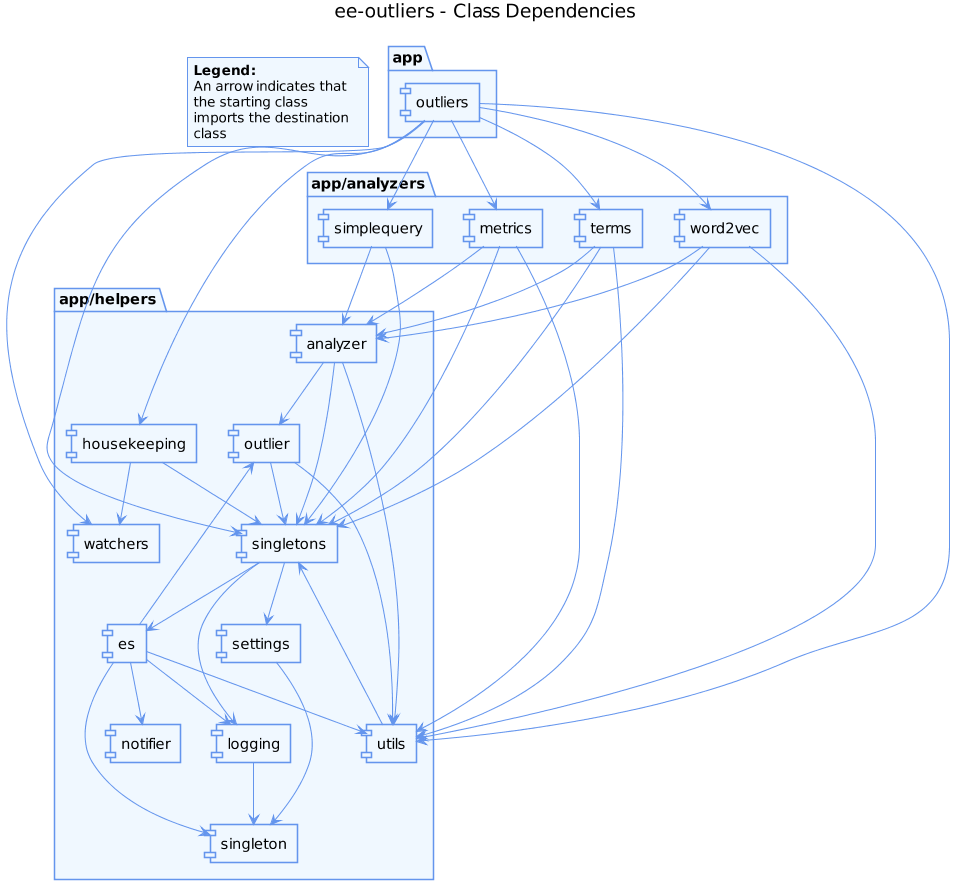

The diagram above was rendered by PlantUML. Its source (embedded in the PNG):
@startuml
skinparam shadowing false
 
skinparam dpi 100
 
skinparam package {
  BackgroundColor AliceBlue
  ArrowColor CornflowerBlue
  BorderColor CornflowerBlue
}

skinparam component {
  BackgroundColor AliceBlue
  ArrowColor CornflowerBlue
  BorderColor CornflowerBlue
}

skinparam note {
  BackgroundColor AliceBlue
  ArrowColor CornflowerBlue
  BorderColor CornflowerBlue
}

skinparam stereotypeCBackgroundColor OldLace

title ee-outliers - Class Dependencies

package "app" {
  [outliers]
}

package "app/helpers" {
  [analyzer]
  [es]
  [housekeeping]
  [logging]
  [notifier]
  [outlier]
  [settings]
  [singleton]
  [singletons]
  [watchers]
  [utils]
}

package "app/analyzers" {
  [metrics]
  [simplequery]
  [terms]
  [word2vec]
}

[outliers] --> [singletons]
[outliers] --> [utils]
[outliers] --> [housekeeping]
[outliers] --> [watchers]
[outliers] --> [simplequery]
[outliers] --> [word2vec]
[outliers] --> [terms]
[outliers] --> [metrics]

[singletons] --> [settings]
[singletons] --> [logging]
[singletons] --> [es]

[settings] --> [singleton]

[utils] --> [singletons]

[outlier] --> [singletons]
[outlier] --> [utils]

[logging] --> [singleton]

[housekeeping] --> [singletons]
[housekeeping] --> [watchers]

[es] --> [singleton]
[es] --> [notifier]
[es] --> [utils]
[es] --> [logging]
[es] --> [outlier]

[analyzer] --> [singletons]
[analyzer] --> [utils]
[analyzer] --> [outlier]


[metrics] --> [singletons]
[metrics] --> [utils]
[metrics] --> [analyzer]

[simplequery] --> [singletons]
[simplequery] --> [analyzer]

[terms] --> [singletons]
[terms] --> [utils]
[terms] --> [analyzer]

[word2vec] --> [utils]
[word2vec] --> [singletons]
[word2vec] --> [analyzer]

note as N1 
    <b>Legend:</b>
    An arrow indicates that 
    the starting class 
    imports the destination 
    class
end note
@enduml